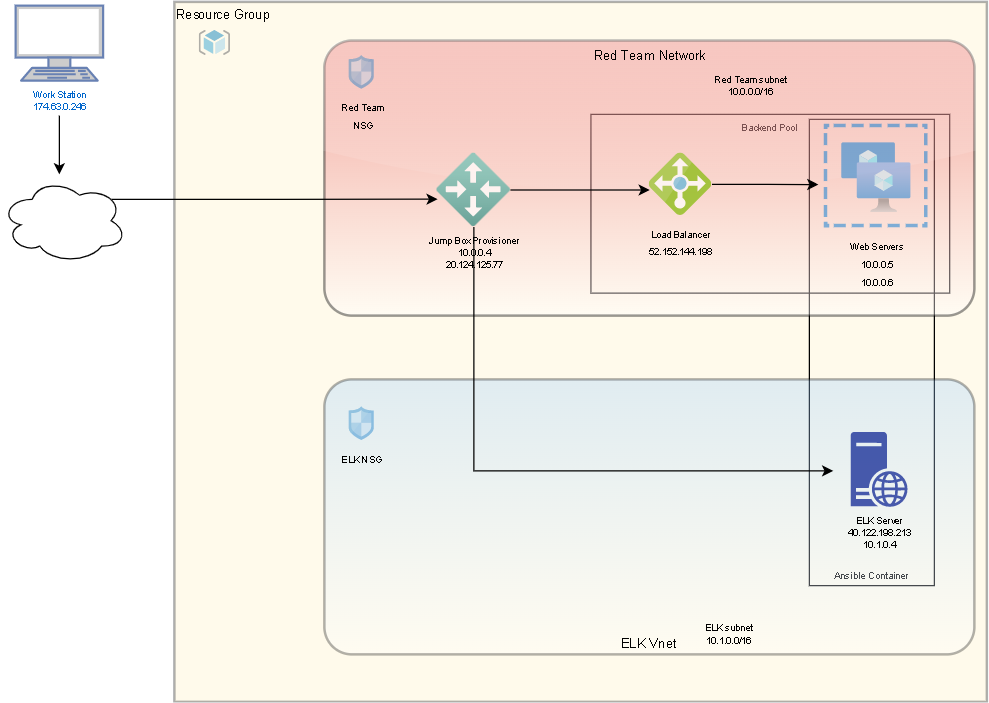

The diagram above was exported from draw.io. Its source (the exported page's mxGraphModel, read from the mxfile embedded in the PNG):
<mxGraphModel dx="1038" dy="1924" grid="0" gridSize="10" guides="1" tooltips="1" connect="1" arrows="1" fold="1" page="1" pageScale="0.75" pageWidth="1100" pageHeight="850" background="none" math="0" shadow="0">
  <root>
    <mxCell id="0" />
    <mxCell id="Fa-gt0rKkpJRAJXARcnj-27" value="top layer" parent="0" />
    <mxCell id="ULaaMmPTd8aOu-5f8ivT-25" value="Resource Group" style="fontStyle=0;verticalAlign=top;align=left;spacingTop=-2;rounded=0;whiteSpace=wrap;html=1;strokeWidth=2;container=1;collapsible=0;expand=0;recursiveResize=0;labelBackgroundColor=none;fontSize=10;opacity=40;fillColor=#FFF2CC;strokeColor=#36393d;gradientColor=none;gradientDirection=west;" parent="Fa-gt0rKkpJRAJXARcnj-27" vertex="1">
      <mxGeometry x="147" y="-1243" width="650" height="560" as="geometry" />
    </mxCell>
    <mxCell id="zL6-xFJXLQ4sgnN_P6do-6" value="Backend Pool" style="rounded=0;whiteSpace=wrap;html=1;shadow=0;fontSize=8;fillColor=none;verticalAlign=top;" parent="ULaaMmPTd8aOu-5f8ivT-25" vertex="1">
      <mxGeometry x="333.25" y="90" width="287" height="143" as="geometry" />
    </mxCell>
    <mxCell id="zL6-xFJXLQ4sgnN_P6do-9" value="Ansible Container" style="rounded=0;whiteSpace=wrap;html=1;shadow=0;fontSize=8;fillColor=none;verticalAlign=bottom;" parent="ULaaMmPTd8aOu-5f8ivT-25" vertex="1">
      <mxGeometry x="508" y="94" width="100" height="373" as="geometry" />
    </mxCell>
    <mxCell id="ULaaMmPTd8aOu-5f8ivT-16" value="ELK Vnet" style="rounded=1;arcSize=10;strokeColor=#000000;fillColor=#99CCFF;strokeWidth=2;labelBackgroundColor=none;fontSize=10;opacity=30;fontColor=#000000;gradientColor=#ffffff;verticalAlign=bottom;shadow=0;glass=0;" parent="ULaaMmPTd8aOu-5f8ivT-25" vertex="1">
      <mxGeometry x="120" y="302" width="520" height="220" as="geometry" />
    </mxCell>
    <mxCell id="ULaaMmPTd8aOu-5f8ivT-14" value="Red Team Network" style="rounded=1;arcSize=10;strokeColor=#000000;fillColor=#E02D2D;strokeWidth=2;labelBackgroundColor=none;fontSize=10;opacity=40;fontColor=#000000;gradientColor=#ffffff;verticalAlign=top;shadow=0;glass=1;sketch=0;align=center;" parent="ULaaMmPTd8aOu-5f8ivT-25" vertex="1">
      <mxGeometry x="120" y="31" width="520" height="220" as="geometry" />
    </mxCell>
    <mxCell id="ULaaMmPTd8aOu-5f8ivT-15" value="&lt;font style=&quot;font-size: 8px&quot;&gt;Red Team&lt;br&gt;&amp;nbsp;NSG&lt;/font&gt;" style="sketch=0;aspect=fixed;html=1;points=[];align=center;image;fontSize=12;image=img/lib/mscae/Network_Security_Groups_Classic.svg;labelBackgroundColor=none;strokeColor=#190033;strokeWidth=2;opacity=40;" parent="ULaaMmPTd8aOu-5f8ivT-25" vertex="1">
      <mxGeometry x="140" y="42.97" width="20" height="27.03" as="geometry" />
    </mxCell>
    <mxCell id="ULaaMmPTd8aOu-5f8ivT-46" style="edgeStyle=orthogonalEdgeStyle;rounded=0;orthogonalLoop=1;jettySize=auto;html=1;entryX=0.007;entryY=0.59;entryDx=0;entryDy=0;entryPerimeter=0;fontSize=8;fontColor=#000000;" parent="ULaaMmPTd8aOu-5f8ivT-25" source="Fa-gt0rKkpJRAJXARcnj-9" target="ULaaMmPTd8aOu-5f8ivT-29" edge="1">
      <mxGeometry relative="1" as="geometry" />
    </mxCell>
    <mxCell id="zL6-xFJXLQ4sgnN_P6do-10" style="edgeStyle=orthogonalEdgeStyle;rounded=0;orthogonalLoop=1;jettySize=auto;html=1;entryX=0.191;entryY=0.754;entryDx=0;entryDy=0;entryPerimeter=0;fontSize=8;" parent="ULaaMmPTd8aOu-5f8ivT-25" source="Fa-gt0rKkpJRAJXARcnj-9" target="zL6-xFJXLQ4sgnN_P6do-9" edge="1">
      <mxGeometry relative="1" as="geometry">
        <Array as="points">
          <mxPoint x="240" y="375" />
        </Array>
      </mxGeometry>
    </mxCell>
    <mxCell id="Fa-gt0rKkpJRAJXARcnj-9" value="&lt;font style=&quot;font-size: 8px;&quot;&gt;Jump Box Provisioner&lt;br style=&quot;font-size: 8px;&quot;&gt;10.0.0.4&lt;br style=&quot;font-size: 8px;&quot;&gt;20.124.125.77&lt;/font&gt;" style="aspect=fixed;html=1;points=[];align=center;image;fontSize=8;image=img/lib/azure2/other/Local_Network_Gateways.svg;sketch=0;rounded=0;labelBackgroundColor=none;opacity=70;" parent="ULaaMmPTd8aOu-5f8ivT-25" vertex="1">
      <mxGeometry x="210" y="121" width="59" height="59" as="geometry" />
    </mxCell>
    <mxCell id="ULaaMmPTd8aOu-5f8ivT-34" value="&lt;font style=&quot;font-size: 8px&quot;&gt;Web Servers&lt;br&gt;10.0.0.5&lt;br&gt;10.0.0.6&lt;/font&gt;" style="aspect=fixed;html=1;points=[];align=center;image;fontSize=12;image=img/lib/azure2/compute/Availability_Sets.svg;labelBackgroundColor=none;strokeColor=#000000;strokeWidth=2;fillColor=#CC0000;gradientColor=#ffffff;opacity=50;imageBorder=none;" parent="ULaaMmPTd8aOu-5f8ivT-25" vertex="1">
      <mxGeometry x="520" y="98" width="83" height="83" as="geometry" />
    </mxCell>
    <mxCell id="ULaaMmPTd8aOu-5f8ivT-47" style="edgeStyle=orthogonalEdgeStyle;rounded=0;orthogonalLoop=1;jettySize=auto;html=1;entryX=-0.057;entryY=0.58;entryDx=0;entryDy=0;entryPerimeter=0;fontSize=8;fontColor=#000000;" parent="ULaaMmPTd8aOu-5f8ivT-25" source="ULaaMmPTd8aOu-5f8ivT-29" target="ULaaMmPTd8aOu-5f8ivT-34" edge="1">
      <mxGeometry relative="1" as="geometry" />
    </mxCell>
    <mxCell id="ULaaMmPTd8aOu-5f8ivT-29" value="&lt;font style=&quot;font-size: 8px&quot;&gt;Load Balancer&lt;br&gt;&lt;span id=&quot;docs-internal-guid-86ec835d-7fff-5500-5167-3a9c8ecf4115&quot;&gt;&lt;span style=&quot;font-family: arial; vertical-align: baseline;&quot;&gt;52.152.144.198&lt;/span&gt;&lt;/span&gt;&lt;/font&gt;" style="sketch=0;aspect=fixed;html=1;points=[];align=center;image;fontSize=12;image=img/lib/mscae/Load_Balancer_feature.svg;labelBackgroundColor=none;strokeColor=#190033;strokeWidth=2;opacity=70;" parent="ULaaMmPTd8aOu-5f8ivT-25" vertex="1">
      <mxGeometry x="380" y="121" width="50" height="50" as="geometry" />
    </mxCell>
    <mxCell id="ULaaMmPTd8aOu-5f8ivT-38" value="ELK Server&lt;br&gt;40.122.198.213&lt;br&gt;10.1.0.4" style="sketch=0;aspect=fixed;pointerEvents=1;shadow=0;dashed=0;html=1;strokeColor=none;labelPosition=center;verticalLabelPosition=bottom;verticalAlign=top;align=center;fillColor=#00188D;shape=mxgraph.mscae.enterprise.web_server;labelBackgroundColor=none;fontSize=8;fontColor=#000000;opacity=70;" parent="ULaaMmPTd8aOu-5f8ivT-25" vertex="1">
      <mxGeometry x="541" y="344" width="45.6" height="60" as="geometry" />
    </mxCell>
    <mxCell id="ULaaMmPTd8aOu-5f8ivT-40" value="" style="sketch=0;aspect=fixed;html=1;points=[];align=center;image;fontSize=12;image=img/lib/mscae/ResourceGroup.svg;labelBackgroundColor=none;fontColor=#000000;strokeColor=#000000;strokeWidth=2;fillColor=#CC0000;gradientColor=#ffffff;opacity=60;" parent="ULaaMmPTd8aOu-5f8ivT-25" vertex="1">
      <mxGeometry x="20" y="22.97" width="25" height="20" as="geometry" />
    </mxCell>
    <mxCell id="ULaaMmPTd8aOu-5f8ivT-21" value="&lt;span style=&quot;&quot;&gt;&lt;font style=&quot;font-size: 8px&quot;&gt;ELK NSG&lt;/font&gt;&lt;/span&gt;" style="sketch=0;aspect=fixed;html=1;points=[];align=center;image;fontSize=12;image=img/lib/mscae/Network_Security_Groups_Classic.svg;labelBackgroundColor=none;strokeColor=#190033;strokeWidth=2;opacity=40;" parent="ULaaMmPTd8aOu-5f8ivT-25" vertex="1">
      <mxGeometry x="140" y="324" width="20" height="27.03" as="geometry" />
    </mxCell>
    <mxCell id="zL6-xFJXLQ4sgnN_P6do-2" value="ELK subnet&lt;br&gt;10.1.0.0/16" style="rounded=0;whiteSpace=wrap;html=1;fontSize=8;strokeColor=none;fillColor=none;" parent="ULaaMmPTd8aOu-5f8ivT-25" vertex="1">
      <mxGeometry x="415" y="490.51" width="58" height="31.49" as="geometry" />
    </mxCell>
    <mxCell id="zL6-xFJXLQ4sgnN_P6do-3" value="Red Team subnet&lt;br&gt;10.0.0.0/16" style="rounded=0;whiteSpace=wrap;html=1;fontSize=8;shadow=0;strokeColor=none;fillColor=none;" parent="ULaaMmPTd8aOu-5f8ivT-25" vertex="1">
      <mxGeometry x="426" y="53" width="69.5" height="27" as="geometry" />
    </mxCell>
    <mxCell id="ULaaMmPTd8aOu-5f8ivT-43" style="edgeStyle=orthogonalEdgeStyle;rounded=0;orthogonalLoop=1;jettySize=auto;html=1;fontSize=8;fontColor=#000000;" parent="Fa-gt0rKkpJRAJXARcnj-27" edge="1">
      <mxGeometry relative="1" as="geometry">
        <mxPoint x="55" y="-1152" as="sourcePoint" />
        <mxPoint x="55" y="-1105" as="targetPoint" />
      </mxGeometry>
    </mxCell>
    <mxCell id="zL6-xFJXLQ4sgnN_P6do-5" style="edgeStyle=orthogonalEdgeStyle;rounded=0;orthogonalLoop=1;jettySize=auto;html=1;exitX=0.88;exitY=0.25;exitDx=0;exitDy=0;exitPerimeter=0;entryX=0.01;entryY=0.625;entryDx=0;entryDy=0;entryPerimeter=0;fontSize=8;" parent="Fa-gt0rKkpJRAJXARcnj-27" source="zL6-xFJXLQ4sgnN_P6do-4" target="Fa-gt0rKkpJRAJXARcnj-9" edge="1">
      <mxGeometry relative="1" as="geometry" />
    </mxCell>
    <mxCell id="zL6-xFJXLQ4sgnN_P6do-4" value="" style="ellipse;shape=cloud;whiteSpace=wrap;html=1;shadow=0;fontSize=8;fillColor=none;" parent="Fa-gt0rKkpJRAJXARcnj-27" vertex="1">
      <mxGeometry x="8" y="-1102" width="101" height="68" as="geometry" />
    </mxCell>
    <mxCell id="Fa-gt0rKkpJRAJXARcnj-24" value="Container" parent="0" />
    <mxCell id="Fa-gt0rKkpJRAJXARcnj-25" value="Network Security Group" parent="0" />
    <mxCell id="Fa-gt0rKkpJRAJXARcnj-26" value="Resource Group" parent="0" />
    <mxCell id="1" parent="0" />
    <mxCell id="Fa-gt0rKkpJRAJXARcnj-15" value="Work Station&lt;br style=&quot;font-size: 8px;&quot;&gt;174.63.0.246" style="fontColor=#0066CC;verticalAlign=top;verticalLabelPosition=bottom;labelPosition=center;align=center;html=1;outlineConnect=0;fillColor=#CCCCCC;strokeColor=#6881B3;gradientColor=none;gradientDirection=north;strokeWidth=2;shape=mxgraph.networks.terminal;sketch=0;fontFamily=Helvetica;fontSize=8;" parent="1" vertex="1">
      <mxGeometry x="20" y="-1240" width="70" height="60" as="geometry" />
    </mxCell>
  </root>
</mxGraphModel>